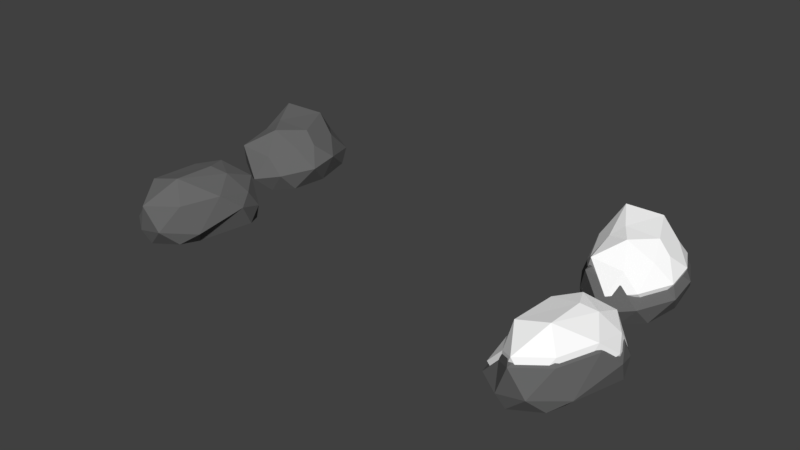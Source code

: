 # Source: Append-Rocks.blend  (saved by Blender 2.79.0; exported with 4.5.12 LTS)
import bpy
from mathutils import Matrix  # noqa: F401  (used for matrix-valued properties, if any)

bpy.ops.wm.read_factory_settings(use_empty=True)
scene = bpy.context.scene
scene.name = 'Scene'

# ---- collections
col_collection_1 = bpy.data.collections.new('Collection 1'); scene.collection.children.link(col_collection_1)

# ---- materials (node trees are filled in below, after node groups)
mat_rock1 = bpy.data.materials.new('Rock1')
mat_rock1.alpha_threshold = 0.0
mat_rock1.roughness = 0.5
mat_snow = bpy.data.materials.new('Snow')
mat_snow.alpha_threshold = 0.0
mat_snow.diffuse_color = (1.0, 1.0, 1.0, 1.0)
mat_snow.roughness = 0.5

# ---- material node trees
mat_rock1.use_nodes = True; mat_rock1.node_tree.nodes.clear()
_N = mat_rock1.node_tree.nodes; _L = mat_rock1.node_tree.links
n0 = _N.new('ShaderNodeOutputMaterial'); n0.name = 'Material Output'; n0.location = (300, 300)
n1 = _N.new('ShaderNodeBsdfDiffuse'); n1.name = 'Diffuse BSDF'; n1.location = (10, 300)
n1.inputs[0].default_value = (0.1413, 0.1413, 0.1413, 1.0)
_L.new(n1.outputs[0], n0.inputs[0])
n0.is_active_output = True
mat_snow.use_nodes = True; mat_snow.node_tree.nodes.clear()
_N = mat_snow.node_tree.nodes; _L = mat_snow.node_tree.links
n0 = _N.new('ShaderNodeOutputMaterial'); n0.name = 'Material Output'; n0.location = (300, 300)
n1 = _N.new('ShaderNodeBsdfDiffuse'); n1.name = 'Diffuse BSDF'; n1.location = (10, 300)
n1.inputs[0].default_value = (1.0, 1.0, 1.0, 1.0)
_L.new(n1.outputs[0], n0.inputs[0])
n0.is_active_output = True

# ---- world
world_world = bpy.data.worlds.new('World'); scene.world = world_world
world_world.color = (0.05088, 0.05088, 0.05088)
world_world.use_sun_shadow = False
world_world.sun_shadow_jitter_overblur = 0.0
world_world.cycles.sampling_method = 'MANUAL'

# ---- meshes
me_icosphere_007 = bpy.data.meshes.new('Icosphere.007')
me_icosphere_007.from_pydata([(0.01394, 0.01369, -0.5447), (-0.7051, 0.4258, -0.378), (0.02373, 0.8479, -0.3351), (0.7137, 0.1217, -0.2616), (0.5039, -0.7507, -0.3736), (-0.4593, -0.7213, -0.2889), (-0.454, 0.7752, 0.2226), (0.3308, 0.6651, 0.09972), (0.7486, -0.2854, 0.2877), (0.0628, -0.8182, 0.2111), (-0.6404, -0.02776, 0.3044), (0.08465, 0.2054, 0.5912), (0.003265, 0.4529, -0.5196), (-0.4483, 0.2354, -0.431), (-0.4471, 0.7372, -0.417), (-0.665, -0.171, -0.3685), (-0.2864, -0.2818, -0.4573), (0.4791, 0.1173, -0.5281), (0.3774, 0.6421, -0.3724), (0.2878, -0.405, -0.5148), (0.7202, -0.2975, -0.3955), (-0.07086, -0.7338, -0.3093), (-0.8929, 0.1293, -0.01707), (-0.7445, -0.3472, 0.04196), (-0.3652, 1.028, -0.1604), (-0.7195, 0.7136, -0.06741), (0.5521, 0.4815, -0.09216), (0.2367, 0.8357, -0.1144), (0.7663, -0.5683, -0.07562), (0.8324, -0.04377, -0.12), (-0.253, -0.9524, -0.1067), (0.3211, -0.9722, -0.0822), (-0.6217, 0.2818, 0.272), (0.03184, 0.977, 0.3229), (0.6189, 0.1897, 0.2282), (0.5669, -0.7225, 0.3722), (-0.3512, -0.5712, 0.271), (-0.2042, 0.4743, 0.5605), (-0.407, -0.03571, 0.5059), (0.2125, 0.4107, 0.4373), (0.4963, -0.2328, 0.6858), (0.01131, -0.5861, 0.5727)], [], [(0, 13, 12), (1, 13, 15), (0, 12, 17), (0, 17, 19), (0, 19, 16), (1, 15, 22), (2, 14, 24), (3, 18, 26), (4, 20, 28), (5, 21, 30), (1, 22, 25), (2, 24, 27), (3, 26, 29), (4, 28, 31), (5, 30, 23), (6, 32, 37), (7, 33, 39), (8, 34, 40), (9, 35, 41), (10, 36, 38), (38, 41, 11), (38, 36, 41), (36, 9, 41), (41, 40, 11), (41, 35, 40), (35, 8, 40), (40, 39, 11), (40, 34, 39), (34, 7, 39), (39, 37, 11), (39, 33, 37), (33, 6, 37), (37, 38, 11), (37, 32, 38), (32, 10, 38), (23, 36, 10), (23, 30, 36), (30, 9, 36), (31, 35, 9), (31, 28, 35), (28, 8, 35), (29, 34, 8), (29, 26, 34), (26, 7, 34), (27, 33, 7), (27, 24, 33), (24, 6, 33), (25, 32, 6), (25, 22, 32), (22, 10, 32), (30, 31, 9), (30, 21, 31), (21, 4, 31), (28, 29, 8), (28, 20, 29), (20, 3, 29), (26, 27, 7), (26, 18, 27), (18, 2, 27), (24, 25, 6), (24, 14, 25), (14, 1, 25), (22, 23, 10), (22, 15, 23), (15, 5, 23), (16, 21, 5), (16, 19, 21), (19, 4, 21), (19, 20, 4), (19, 17, 20), (17, 3, 20), (17, 18, 3), (17, 12, 18), (12, 2, 18), (15, 16, 5), (15, 13, 16), (13, 0, 16), (12, 14, 2), (12, 13, 14), (13, 1, 14)])
me_icosphere_007.materials.append(mat_rock1)
me_icosphere_007.materials.append(mat_snow)
me_icosphere_007.use_remesh_preserve_volume = False
me_icosphere_007.use_remesh_preserve_attributes = False
me_icosphere_007.use_mirror_vertex_groups = False
me_icosphere_007.update()
me_icosphere_001 = bpy.data.meshes.new('Icosphere.001')
me_icosphere_001.from_pydata([(0.009355, 0.01413, -0.6355), (-0.7097, 0.4262, -0.4688), (0.01915, 0.8484, -0.4259), (0.7091, 0.1221, -0.3524), (0.4993, -0.7503, -0.4644), (-0.4639, -0.7209, -0.3797), (-0.4586, 0.7756, 0.1318), (0.3262, 0.6655, 0.008904), (0.744, -0.285, 0.1969), (0.05822, -0.8177, 0.1203), (-0.645, -0.02732, 0.2136), (0.08007, 0.2058, 0.5004), (-0.001319, 0.4533, -0.6104), (-0.4529, 0.2359, -0.5218), (-0.4517, 0.7377, -0.5078), (-0.6696, -0.1706, -0.4593), (-0.2909, -0.2814, -0.5481), (0.4746, 0.1178, -0.6189), (0.3729, 0.6425, -0.4632), (0.2832, -0.4045, -0.6056), (0.7156, -0.297, -0.4863), (-0.07544, -0.7333, -0.4001), (-0.8975, 0.1297, -0.1079), (-0.7491, -0.3467, -0.04886), (-0.3698, 1.029, -0.2512), (-0.7241, 0.714, -0.1582), (0.5475, 0.482, -0.183), (0.2321, 0.8362, -0.2052), (0.7617, -0.5678, -0.1664), (0.8278, -0.04332, -0.2108), (-0.2575, -0.9519, -0.1975), (0.3165, -0.9718, -0.173), (-0.6263, 0.2823, 0.1812), (0.02726, 0.9775, 0.232), (0.6143, 0.1901, 0.1374), (0.5624, -0.722, 0.2814), (-0.3557, -0.5708, 0.1802), (-0.2087, 0.4748, 0.4697), (-0.4116, -0.03527, 0.415), (0.2079, 0.4112, 0.3465), (0.4917, -0.2323, 0.595), (0.006727, -0.5857, 0.4819), (-0.003915, 0.416, -0.3598), (0.005825, 0.0153, -0.3827), (-0.4159, 0.2176, -0.2789), (-0.6503, 0.3913, -0.2305), (-0.4149, 0.6755, -0.2661), (0.01476, 0.7765, -0.1914), (-0.6136, -0.1533, -0.2219), (-0.2682, -0.2543, -0.3029), (-0.426, -0.6553, -0.1492), (0.4303, 0.1099, -0.3675), (0.3375, 0.5887, -0.2254), (0.6443, 0.1139, -0.1243), (0.2557, -0.3667, -0.3554), (0.6502, -0.2686, -0.2465), (0.4529, -0.6822, -0.2265), (-0.07155, -0.6667, -0.1679), (-0.8216, 0.1208, 0.09879), (-0.6862, -0.314, 0.1526), (-0.5912, -0.02252, 0.3921), (-0.3401, 0.9412, -0.03201), (-0.6634, 0.6539, 0.05286), (-0.4212, 0.7101, 0.3174), (0.4969, 0.4422, 0.03027), (0.2091, 0.7654, 0.01003), (0.2949, 0.6096, 0.2054), (0.6923, -0.5157, 0.04537), (0.7526, -0.03712, 0.004841), (0.6762, -0.2576, 0.3769), (-0.2377, -0.8662, 0.01699), (0.286, -0.8843, 0.03937), (0.05041, -0.7437, 0.307), (-0.5742, 0.26, 0.3626), (0.02216, 0.8943, 0.409), (0.5578, 0.1759, 0.3226), (0.5104, -0.6564, 0.454), (-0.3273, -0.5184, 0.3616), (-0.1932, 0.4356, 0.6258), (-0.3783, -0.02977, 0.5759), (0.07034, 0.1902, 0.6538), (0.187, 0.3776, 0.5134), (0.446, -0.2096, 0.7401), (0.003427, -0.532, 0.6369)], [], [(0, 13, 12), (1, 13, 15), (0, 12, 17), (0, 17, 19), (0, 19, 16), (1, 15, 22), (2, 14, 24), (3, 18, 26), (4, 20, 28), (5, 21, 30), (1, 22, 25), (2, 24, 27), (3, 26, 29), (4, 28, 31), (5, 30, 23), (6, 32, 37), (7, 33, 39), (8, 34, 40), (9, 35, 41), (10, 36, 38), (38, 41, 11), (38, 36, 41), (36, 9, 41), (41, 40, 11), (41, 35, 40), (35, 8, 40), (40, 39, 11), (40, 34, 39), (34, 7, 39), (39, 37, 11), (39, 33, 37), (33, 6, 37), (37, 38, 11), (37, 32, 38), (32, 10, 38), (23, 36, 10), (23, 30, 36), (30, 9, 36), (31, 35, 9), (31, 28, 35), (28, 8, 35), (29, 34, 8), (29, 26, 34), (26, 7, 34), (27, 33, 7), (27, 24, 33), (24, 6, 33), (25, 32, 6), (25, 22, 32), (22, 10, 32), (30, 31, 9), (30, 21, 31), (21, 4, 31), (28, 29, 8), (28, 20, 29), (20, 3, 29), (26, 27, 7), (26, 18, 27), (18, 2, 27), (24, 25, 6), (24, 14, 25), (14, 1, 25), (22, 23, 10), (22, 15, 23), (15, 5, 23), (16, 21, 5), (16, 19, 21), (19, 4, 21), (19, 20, 4), (19, 17, 20), (17, 3, 20), (17, 18, 3), (17, 12, 18), (12, 2, 18), (15, 16, 5), (15, 13, 16), (13, 0, 16), (12, 14, 2), (12, 13, 14), (13, 1, 14), (43, 44, 42), (45, 44, 48), (43, 42, 51), (43, 51, 54), (43, 54, 49), (45, 48, 58), (47, 46, 61), (53, 52, 64), (56, 55, 67), (50, 57, 70), (45, 58, 62), (47, 61, 65), (53, 64, 68), (56, 67, 71), (50, 70, 59), (63, 73, 78), (66, 74, 81), (69, 75, 82), (72, 76, 83), (60, 77, 79), (79, 83, 80), (79, 77, 83), (77, 72, 83), (83, 82, 80), (83, 76, 82), (76, 69, 82), (82, 81, 80), (82, 75, 81), (75, 66, 81), (81, 78, 80), (81, 74, 78), (74, 63, 78), (78, 79, 80), (78, 73, 79), (73, 60, 79), (59, 77, 60), (59, 70, 77), (70, 72, 77), (71, 76, 72), (71, 67, 76), (67, 69, 76), (68, 75, 69), (68, 64, 75), (64, 66, 75), (65, 74, 66), (65, 61, 74), (61, 63, 74), (62, 73, 63), (62, 58, 73), (58, 60, 73), (70, 71, 72), (70, 57, 71), (57, 56, 71), (67, 68, 69), (67, 55, 68), (55, 53, 68), (64, 65, 66), (64, 52, 65), (52, 47, 65), (61, 62, 63), (61, 46, 62), (46, 45, 62), (58, 59, 60), (58, 48, 59), (48, 50, 59), (49, 57, 50), (49, 54, 57), (54, 56, 57), (54, 55, 56), (54, 51, 55), (51, 53, 55), (51, 52, 53), (51, 42, 52), (42, 47, 52), (48, 49, 50), (48, 44, 49), (44, 43, 49), (42, 46, 47), (42, 44, 46), (44, 45, 46)])
me_icosphere_001.polygons.foreach_set('material_index', [0, 0, 0, 0, 0, 0, 0, 0, 0, 0, 0, 0, 0, 0, 0, 0, 0, 0, 0, 0, 0, 0, 0, 0, 0, 0, 0, 0, 0, 0, 0, 0, 0, 0, 0, 0, 0, 0, 0, 0, 0, 0, 0, 0, 0, 0, 0, 0, 0, 0, 0, 0, 0, 0, 0, 0, 0, 0, 0, 0, 0, 0, 0, 0, 0, 0, 0, 0, 0, 0, 0, 0, 0, 0, 0, 0, 0, 0, 0, 0, 1, 1, 1, 1, 1, 1, 1, 1, 1, 1, 1, 1, 1, 1, 1, 1, 1, 1, 1, 1, 1, 1, 1, 1, 1, 1, 1, 1, 1, 1, 1, 1, 1, 1, 1, 1, 1, 1, 1, 1, 1, 1, 1, 1, 1, 1, 1, 1, 1, 1, 1, 1, 1, 1, 1, 1, 1, 1, 1, 1, 1, 1, 1, 1, 1, 1, 1, 1, 1, 1, 1, 1, 1, 1, 1, 1, 1, 1, 1, 1])
me_icosphere_001.materials.append(mat_rock1)
me_icosphere_001.materials.append(mat_snow)
me_icosphere_001.use_remesh_preserve_volume = False
me_icosphere_001.use_remesh_preserve_attributes = False
me_icosphere_001.use_mirror_vertex_groups = False
me_icosphere_001.update()
me_icosphere_000 = bpy.data.meshes.new('Icosphere.000')
me_icosphere_000.from_pydata([(0.0556, 0.04986, -0.5714), (0.6734, -0.5227, -0.4878), (-0.2879, -0.8752, -0.4801), (-0.4368, 0.2462, -0.5032), (-0.02524, 0.8927, -0.525), (0.6045, 0.5601, -0.4208), (0.3493, -0.7987, 0.1325), (-0.5313, -0.6164, 0.1494), (-0.5319, 0.5801, 0.2315), (0.1877, 0.8482, 0.07008), (0.5642, -0.2573, 0.2344), (-0.1219, -0.197, 0.5687), (-0.127, -0.4578, -0.5813), (0.4375, -0.308, -0.4969), (0.387, -0.71, -0.5262), (0.7188, 0.0014, -0.4766), (0.3853, 0.2212, -0.5464), (-0.2837, 0.1639, -0.5555), (-0.5938, -0.5987, -0.3785), (-0.02854, 0.5787, -0.6017), (-0.4646, 0.6159, -0.4457), (0.2819, 0.7188, -0.4448), (0.726, -0.497, -0.1181), (0.7501, 0.05165, -0.05858), (0.2284, -0.9758, -0.3112), (0.6451, -0.7799, -0.1819), (-0.723, -0.3998, 0.005605), (-0.492, -0.8118, -0.1585), (-0.395, 0.9157, -0.1794), (-0.6505, 0.3552, -0.2723), (0.4721, 0.8553, -0.2478), (0.05037, 1.013, -0.279), (0.5159, -0.5034, 0.2032), (-0.1888, -0.8715, 0.2497), (-0.6614, -0.04904, 0.2819), (-0.1706, 1.037, 0.2328), (0.4391, 0.3931, 0.1674), (0.121, -0.5099, 0.5072), (0.3665, -0.1597, 0.4442), (-0.3147, -0.3731, 0.4643), (-0.2904, 0.4718, 0.5925), (0.219, 0.6366, 0.4514), (-0.1189, -0.4297, -0.4103), (0.05318, 0.04874, -0.401), (0.4131, -0.2885, -0.3308), (0.6354, -0.4909, -0.3222), (0.3655, -0.6673, -0.3583), (-0.2705, -0.823, -0.3149), (0.6781, 0.003074, -0.3116), (0.3639, 0.2102, -0.3775), (0.5705, 0.5296, -0.259), (-0.2666, 0.1562, -0.386), (-0.5588, -0.5624, -0.2192), (-0.4108, 0.2338, -0.3367), (-0.02612, 0.5471, -0.4295), (-0.437, 0.5822, -0.2825), (-0.023, 0.843, -0.3572), (0.2665, 0.6792, -0.2817), (0.685, -0.4666, 0.0262), (0.7076, 0.05043, 0.0823), (0.5325, -0.2407, 0.3584), (0.2161, -0.9178, -0.1558), (0.6087, -0.7332, -0.03387), (0.3299, -0.751, 0.2623), (-0.6805, -0.375, 0.1428), (-0.4628, -0.7633, -0.01184), (-0.4999, -0.5791, 0.2783), (-0.3715, 0.8647, -0.03152), (-0.6122, 0.3365, -0.1191), (-0.5005, 0.5484, 0.3556), (0.4457, 0.8078, -0.09599), (0.04825, 0.9566, -0.1254), (0.1777, 0.8011, 0.2035), (0.487, -0.4726, 0.329), (-0.1772, -0.8195, 0.3728), (-0.6225, -0.04446, 0.4031), (-0.16, 0.9787, 0.3569), (0.4146, 0.3722, 0.2953), (0.1148, -0.4788, 0.6155), (0.3462, -0.1487, 0.5561), (-0.1141, -0.1839, 0.6735), (-0.2958, -0.3498, 0.575), (-0.2729, 0.4464, 0.6959), (0.2072, 0.6017, 0.5629)], [], [(0, 13, 12), (1, 13, 15), (0, 12, 17), (0, 17, 19), (0, 19, 16), (1, 15, 22), (2, 14, 24), (3, 18, 26), (4, 20, 28), (5, 21, 30), (1, 22, 25), (2, 24, 27), (3, 26, 29), (4, 28, 31), (5, 30, 23), (6, 32, 37), (7, 33, 39), (8, 34, 40), (9, 35, 41), (10, 36, 38), (38, 41, 11), (38, 36, 41), (36, 9, 41), (41, 40, 11), (41, 35, 40), (35, 8, 40), (40, 39, 11), (40, 34, 39), (34, 7, 39), (39, 37, 11), (39, 33, 37), (33, 6, 37), (37, 38, 11), (37, 32, 38), (32, 10, 38), (23, 36, 10), (23, 30, 36), (30, 9, 36), (31, 35, 9), (31, 28, 35), (28, 8, 35), (29, 34, 8), (29, 26, 34), (26, 7, 34), (27, 33, 7), (27, 24, 33), (24, 6, 33), (25, 32, 6), (25, 22, 32), (22, 10, 32), (30, 31, 9), (30, 21, 31), (21, 4, 31), (28, 29, 8), (28, 20, 29), (20, 3, 29), (26, 27, 7), (26, 18, 27), (18, 2, 27), (24, 25, 6), (24, 14, 25), (14, 1, 25), (22, 23, 10), (22, 15, 23), (15, 5, 23), (16, 21, 5), (16, 19, 21), (19, 4, 21), (19, 20, 4), (19, 17, 20), (17, 3, 20), (17, 18, 3), (17, 12, 18), (12, 2, 18), (15, 16, 5), (15, 13, 16), (13, 0, 16), (12, 14, 2), (12, 13, 14), (13, 1, 14), (43, 44, 42), (45, 44, 48), (43, 42, 51), (43, 51, 54), (43, 54, 49), (45, 48, 58), (47, 46, 61), (53, 52, 64), (56, 55, 67), (50, 57, 70), (45, 58, 62), (47, 61, 65), (53, 64, 68), (56, 67, 71), (50, 70, 59), (63, 73, 78), (66, 74, 81), (69, 75, 82), (72, 76, 83), (60, 77, 79), (79, 83, 80), (79, 77, 83), (77, 72, 83), (83, 82, 80), (83, 76, 82), (76, 69, 82), (82, 81, 80), (82, 75, 81), (75, 66, 81), (81, 78, 80), (81, 74, 78), (74, 63, 78), (78, 79, 80), (78, 73, 79), (73, 60, 79), (59, 77, 60), (59, 70, 77), (70, 72, 77), (71, 76, 72), (71, 67, 76), (67, 69, 76), (68, 75, 69), (68, 64, 75), (64, 66, 75), (65, 74, 66), (65, 61, 74), (61, 63, 74), (62, 73, 63), (62, 58, 73), (58, 60, 73), (70, 71, 72), (70, 57, 71), (57, 56, 71), (67, 68, 69), (67, 55, 68), (55, 53, 68), (64, 65, 66), (64, 52, 65), (52, 47, 65), (61, 62, 63), (61, 46, 62), (46, 45, 62), (58, 59, 60), (58, 48, 59), (48, 50, 59), (49, 57, 50), (49, 54, 57), (54, 56, 57), (54, 55, 56), (54, 51, 55), (51, 53, 55), (51, 52, 53), (51, 42, 52), (42, 47, 52), (48, 49, 50), (48, 44, 49), (44, 43, 49), (42, 46, 47), (42, 44, 46), (44, 45, 46)])
me_icosphere_000.polygons.foreach_set('material_index', [0, 0, 0, 0, 0, 0, 0, 0, 0, 0, 0, 0, 0, 0, 0, 0, 0, 0, 0, 0, 0, 0, 0, 0, 0, 0, 0, 0, 0, 0, 0, 0, 0, 0, 0, 0, 0, 0, 0, 0, 0, 0, 0, 0, 0, 0, 0, 0, 0, 0, 0, 0, 0, 0, 0, 0, 0, 0, 0, 0, 0, 0, 0, 0, 0, 0, 0, 0, 0, 0, 0, 0, 0, 0, 0, 0, 0, 0, 0, 0, 1, 1, 1, 1, 1, 1, 1, 1, 1, 1, 1, 1, 1, 1, 1, 1, 1, 1, 1, 1, 1, 1, 1, 1, 1, 1, 1, 1, 1, 1, 1, 1, 1, 1, 1, 1, 1, 1, 1, 1, 1, 1, 1, 1, 1, 1, 1, 1, 1, 1, 1, 1, 1, 1, 1, 1, 1, 1, 1, 1, 1, 1, 1, 1, 1, 1, 1, 1, 1, 1, 1, 1, 1, 1, 1, 1, 1, 1, 1, 1])
me_icosphere_000.materials.append(mat_rock1)
me_icosphere_000.materials.append(mat_snow)
me_icosphere_000.use_remesh_preserve_volume = False
me_icosphere_000.use_remesh_preserve_attributes = False
me_icosphere_000.use_mirror_vertex_groups = False
me_icosphere_000.update()
me_icosphere_004 = bpy.data.meshes.new('Icosphere.004')
me_icosphere_004.from_pydata([(-0.2089, -0.2043, -0.4218), (0.4089, -0.7769, -0.3381), (-0.5524, -1.129, -0.3305), (-0.7013, -0.007893, -0.3536), (-0.2898, 0.6386, -0.3754), (0.34, 0.3059, -0.2711), (0.08475, -1.053, 0.2821), (-0.7958, -0.8705, 0.2991), (-0.7965, 0.3259, 0.3811), (-0.0768, 0.594, 0.2197), (0.2997, -0.5114, 0.384), (-0.3864, -0.4512, 0.7184), (-0.3915, -0.7119, -0.4317), (0.173, -0.5621, -0.3473), (0.1225, -0.9641, -0.3765), (0.4542, -0.2527, -0.327), (0.1208, -0.03294, -0.3968), (-0.5482, -0.09026, -0.4059), (-0.8583, -0.8528, -0.2288), (-0.2931, 0.3245, -0.452), (-0.7291, 0.3618, -0.2961), (0.01742, 0.4647, -0.2952), (0.4615, -0.7511, 0.03151), (0.4856, -0.2025, 0.09105), (-0.03609, -1.23, -0.1616), (0.3806, -1.034, -0.03223), (-0.9875, -0.6539, 0.1552), (-0.7565, -1.066, -0.00885), (-0.6595, 0.6615, -0.02974), (-0.915, 0.1011, -0.1227), (0.2076, 0.6012, -0.09814), (-0.2141, 0.7591, -0.1293), (0.2514, -0.7575, 0.3529), (-0.4534, -1.126, 0.3993), (-0.9259, -0.3032, 0.4315), (-0.4351, 0.7826, 0.3824), (0.1746, 0.139, 0.3171), (-0.1435, -0.7641, 0.6568), (0.102, -0.4138, 0.5938), (-0.5792, -0.6272, 0.6139), (-0.5549, 0.2177, 0.7421), (-0.04551, 0.3825, 0.601)], [], [(0, 13, 12), (1, 13, 15), (0, 12, 17), (0, 17, 19), (0, 19, 16), (1, 15, 22), (2, 14, 24), (3, 18, 26), (4, 20, 28), (5, 21, 30), (1, 22, 25), (2, 24, 27), (3, 26, 29), (4, 28, 31), (5, 30, 23), (6, 32, 37), (7, 33, 39), (8, 34, 40), (9, 35, 41), (10, 36, 38), (38, 41, 11), (38, 36, 41), (36, 9, 41), (41, 40, 11), (41, 35, 40), (35, 8, 40), (40, 39, 11), (40, 34, 39), (34, 7, 39), (39, 37, 11), (39, 33, 37), (33, 6, 37), (37, 38, 11), (37, 32, 38), (32, 10, 38), (23, 36, 10), (23, 30, 36), (30, 9, 36), (31, 35, 9), (31, 28, 35), (28, 8, 35), (29, 34, 8), (29, 26, 34), (26, 7, 34), (27, 33, 7), (27, 24, 33), (24, 6, 33), (25, 32, 6), (25, 22, 32), (22, 10, 32), (30, 31, 9), (30, 21, 31), (21, 4, 31), (28, 29, 8), (28, 20, 29), (20, 3, 29), (26, 27, 7), (26, 18, 27), (18, 2, 27), (24, 25, 6), (24, 14, 25), (14, 1, 25), (22, 23, 10), (22, 15, 23), (15, 5, 23), (16, 21, 5), (16, 19, 21), (19, 4, 21), (19, 20, 4), (19, 17, 20), (17, 3, 20), (17, 18, 3), (17, 12, 18), (12, 2, 18), (15, 16, 5), (15, 13, 16), (13, 0, 16), (12, 14, 2), (12, 13, 14), (13, 1, 14)])
me_icosphere_004.materials.append(mat_rock1)
me_icosphere_004.materials.append(mat_snow)
me_icosphere_004.use_remesh_preserve_volume = False
me_icosphere_004.use_remesh_preserve_attributes = False
me_icosphere_004.use_mirror_vertex_groups = False
me_icosphere_004.update()

# ---- objects
ob_icosphere_008 = bpy.data.objects.new('Icosphere.008', me_icosphere_007)
ob_icosphere_007 = bpy.data.objects.new('Icosphere.007', me_icosphere_001)
ob_icosphere_001 = bpy.data.objects.new('Icosphere.001', me_icosphere_000)
ob_icosphere_002 = bpy.data.objects.new('Icosphere.002', me_icosphere_004)

# ---- transforms, parenting, visibility, modifiers, constraints
ob_icosphere_008.location = (-4.049, 1.094, 0.5035)
ob_icosphere_008.rotation_euler = (0.0, -0.0, 2.901)
ob_icosphere_008.scale = (1.222, 1.222, 1.222)
ob_icosphere_008.lineart.crease_threshold = 0.0
ob_icosphere_007.location = (4.307, 1.096, 0.6145)
ob_icosphere_007.rotation_euler = (0.0, -0.0, 2.901)
ob_icosphere_007.scale = (1.222, 1.222, 1.222)
ob_icosphere_007.lineart.crease_threshold = 0.0
ob_icosphere_001.location = (4.7, -1.95, 0.568)
ob_icosphere_001.rotation_euler = (0.0, -0.0, 2.901)
ob_icosphere_001.scale = (1.222, 1.222, 1.222)
ob_icosphere_001.lineart.crease_threshold = 0.0
ob_icosphere_002.location = (-4.049, -2.175, 0.3852)
ob_icosphere_002.rotation_euler = (0.0, -0.0, 2.901)
ob_icosphere_002.scale = (1.222, 1.222, 1.222)
ob_icosphere_002.lineart.crease_threshold = 0.0

# ---- collection membership
col_collection_1.objects.link(ob_icosphere_008)
col_collection_1.objects.link(ob_icosphere_007)
col_collection_1.objects.link(ob_icosphere_001)
col_collection_1.objects.link(ob_icosphere_002)

# ---- scene / render settings (as saved in the file)
scene.frame_start = 1; scene.frame_end = 250; scene.frame_set(1)
scene.render.engine = 'CYCLES'
scene.render.resolution_percentage = 50
scene.render.dither_intensity = 0.0
scene.cycles.use_denoising = False
scene.cycles.samples = 128
scene.cycles.sampling_pattern = 'TABULATED_SOBOL'
scene.cycles.use_adaptive_sampling = False
scene.cycles.use_light_tree = False
scene.cycles.blur_glossy = 0.0
scene.cycles.sample_clamp_indirect = 0.0
scene.view_settings.view_transform = 'Standard'
bpy.context.view_layer.update()

# ---- added for rendering (the .blend has no active camera and no usable light): camera, sun
cam_auto = bpy.data.cameras.new('AutoCamera')
cam_auto.lens = 50.0
cam_auto.sensor_width = 36.0
cam_auto.clip_end = 1000.0
ob_auto_camera = bpy.data.objects.new('AutoCamera', cam_auto)
scene.collection.objects.link(ob_auto_camera)
ob_auto_camera.location = (12.0442, -14.5994, 10.1086)
ob_auto_camera.rotation_euler = (1.09748, -7.21219e-08, 0.694738)
scene.camera = ob_auto_camera
light_auto_sun = bpy.data.lights.new('AutoSun', 'SUN')
light_auto_sun.energy = 3.0
light_auto_sun.angle = 0.0523599
ob_auto_sun = bpy.data.objects.new('AutoSun', light_auto_sun)
scene.collection.objects.link(ob_auto_sun)
ob_auto_sun.rotation_euler = (0.872665, 0.174533, 0.523599)
bpy.context.view_layer.update()
